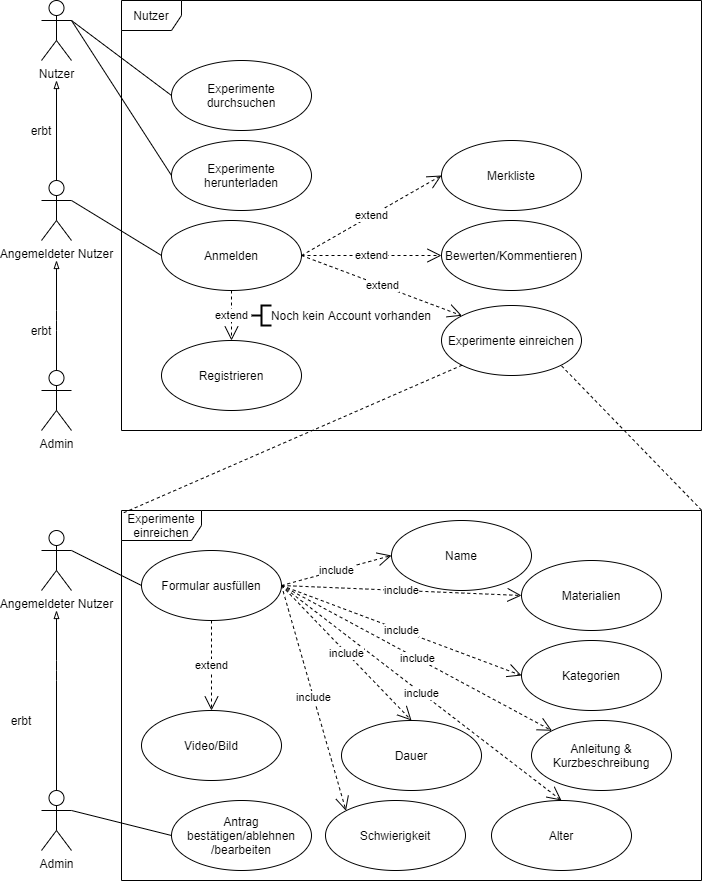

The diagram above was exported from draw.io. Its source (the exported page's mxGraphModel, read from the mxfile embedded in the PNG):
<mxGraphModel dx="1140" dy="634" grid="1" gridSize="10" guides="1" tooltips="1" connect="1" arrows="1" fold="1" page="1" pageScale="1" pageWidth="827" pageHeight="1169" math="0" shadow="0">
  <root>
    <mxCell id="0" />
    <mxCell id="1" parent="0" />
    <mxCell id="_XtAOokb5Il92O34z1w8-8" value="Nutzer" style="shape=umlFrame;whiteSpace=wrap;html=1;" parent="1" vertex="1">
      <mxGeometry x="140" y="100" width="580" height="430" as="geometry" />
    </mxCell>
    <mxCell id="_XtAOokb5Il92O34z1w8-2" value="Angemeldeter Nutzer" style="shape=umlActor;verticalLabelPosition=bottom;verticalAlign=top;html=1;outlineConnect=0;" parent="1" vertex="1">
      <mxGeometry x="60" y="280" width="30" height="60" as="geometry" />
    </mxCell>
    <mxCell id="_XtAOokb5Il92O34z1w8-3" value="Nutzer" style="shape=umlActor;verticalLabelPosition=bottom;verticalAlign=top;html=1;outlineConnect=0;" parent="1" vertex="1">
      <mxGeometry x="60" y="100" width="30" height="60" as="geometry" />
    </mxCell>
    <mxCell id="_XtAOokb5Il92O34z1w8-4" value="" style="endArrow=blockThin;html=1;endFill=0;exitX=0.5;exitY=0;exitDx=0;exitDy=0;exitPerimeter=0;" parent="1" source="_XtAOokb5Il92O34z1w8-2" edge="1">
      <mxGeometry width="50" height="50" relative="1" as="geometry">
        <mxPoint x="75" y="180" as="sourcePoint" />
        <mxPoint x="75" y="180" as="targetPoint" />
      </mxGeometry>
    </mxCell>
    <mxCell id="_XtAOokb5Il92O34z1w8-5" value="erbt" style="text;html=1;strokeColor=none;fillColor=none;align=center;verticalAlign=middle;whiteSpace=wrap;rounded=0;" parent="1" vertex="1">
      <mxGeometry x="40" y="220" width="40" height="20" as="geometry" />
    </mxCell>
    <mxCell id="_XtAOokb5Il92O34z1w8-9" value="Experimente durchsuchen" style="ellipse;whiteSpace=wrap;html=1;" parent="1" vertex="1">
      <mxGeometry x="190" y="160" width="140" height="70" as="geometry" />
    </mxCell>
    <mxCell id="_XtAOokb5Il92O34z1w8-10" value="Experimente herunterladen" style="ellipse;whiteSpace=wrap;html=1;" parent="1" vertex="1">
      <mxGeometry x="190" y="240" width="140" height="70" as="geometry" />
    </mxCell>
    <mxCell id="_XtAOokb5Il92O34z1w8-11" value="Registrieren" style="ellipse;whiteSpace=wrap;html=1;" parent="1" vertex="1">
      <mxGeometry x="180" y="440" width="140" height="70" as="geometry" />
    </mxCell>
    <mxCell id="_XtAOokb5Il92O34z1w8-12" value="Anmelden" style="ellipse;whiteSpace=wrap;html=1;" parent="1" vertex="1">
      <mxGeometry x="180" y="320" width="140" height="70" as="geometry" />
    </mxCell>
    <mxCell id="_XtAOokb5Il92O34z1w8-13" value="Bewerten/Kommentieren" style="ellipse;whiteSpace=wrap;html=1;" parent="1" vertex="1">
      <mxGeometry x="460" y="320" width="140" height="70" as="geometry" />
    </mxCell>
    <mxCell id="_XtAOokb5Il92O34z1w8-15" value="" style="endArrow=none;html=1;exitX=1;exitY=0.3333333333333333;exitDx=0;exitDy=0;exitPerimeter=0;entryX=0;entryY=0.5;entryDx=0;entryDy=0;" parent="1" source="_XtAOokb5Il92O34z1w8-3" target="_XtAOokb5Il92O34z1w8-9" edge="1">
      <mxGeometry width="50" height="50" relative="1" as="geometry">
        <mxPoint x="120" y="140" as="sourcePoint" />
        <mxPoint x="170" y="90" as="targetPoint" />
      </mxGeometry>
    </mxCell>
    <mxCell id="_XtAOokb5Il92O34z1w8-16" value="" style="endArrow=none;html=1;entryX=1;entryY=0.3333333333333333;entryDx=0;entryDy=0;entryPerimeter=0;exitX=0;exitY=0.5;exitDx=0;exitDy=0;" parent="1" source="_XtAOokb5Il92O34z1w8-12" target="_XtAOokb5Il92O34z1w8-2" edge="1">
      <mxGeometry width="50" height="50" relative="1" as="geometry">
        <mxPoint x="140" y="445.04999999999995" as="sourcePoint" />
        <mxPoint x="130" y="430" as="targetPoint" />
      </mxGeometry>
    </mxCell>
    <mxCell id="_XtAOokb5Il92O34z1w8-17" value="Experimente einreichen" style="ellipse;whiteSpace=wrap;html=1;" parent="1" vertex="1">
      <mxGeometry x="460" y="405" width="140" height="70" as="geometry" />
    </mxCell>
    <mxCell id="_XtAOokb5Il92O34z1w8-18" value="" style="endArrow=none;html=1;entryX=1;entryY=0.3333333333333333;entryDx=0;entryDy=0;entryPerimeter=0;exitX=0;exitY=0.5;exitDx=0;exitDy=0;" parent="1" source="_XtAOokb5Il92O34z1w8-10" target="_XtAOokb5Il92O34z1w8-3" edge="1">
      <mxGeometry width="50" height="50" relative="1" as="geometry">
        <mxPoint x="40" y="510" as="sourcePoint" />
        <mxPoint x="90" y="460" as="targetPoint" />
      </mxGeometry>
    </mxCell>
    <mxCell id="_XtAOokb5Il92O34z1w8-22" value="extend" style="endArrow=open;endSize=12;dashed=1;html=1;entryX=0.5;entryY=0;entryDx=0;entryDy=0;exitX=0.5;exitY=1;exitDx=0;exitDy=0;" parent="1" source="_XtAOokb5Il92O34z1w8-12" target="_XtAOokb5Il92O34z1w8-11" edge="1">
      <mxGeometry width="160" relative="1" as="geometry">
        <mxPoint x="270" y="345" as="sourcePoint" />
        <mxPoint x="390" y="450" as="targetPoint" />
      </mxGeometry>
    </mxCell>
    <mxCell id="_XtAOokb5Il92O34z1w8-24" value="extend" style="endArrow=open;endSize=12;dashed=1;html=1;entryX=0;entryY=0.5;entryDx=0;entryDy=0;exitX=1;exitY=0.5;exitDx=0;exitDy=0;" parent="1" source="_XtAOokb5Il92O34z1w8-12" target="_XtAOokb5Il92O34z1w8-13" edge="1">
      <mxGeometry width="160" relative="1" as="geometry">
        <mxPoint x="340" y="385" as="sourcePoint" />
        <mxPoint x="390" y="385" as="targetPoint" />
      </mxGeometry>
    </mxCell>
    <mxCell id="_XtAOokb5Il92O34z1w8-25" value="extend" style="endArrow=open;endSize=12;dashed=1;html=1;entryX=0;entryY=0;entryDx=0;entryDy=0;exitX=1;exitY=0.5;exitDx=0;exitDy=0;" parent="1" source="_XtAOokb5Il92O34z1w8-12" target="_XtAOokb5Il92O34z1w8-17" edge="1">
      <mxGeometry width="160" relative="1" as="geometry">
        <mxPoint x="520" y="375" as="sourcePoint" />
        <mxPoint x="400" y="395" as="targetPoint" />
      </mxGeometry>
    </mxCell>
    <mxCell id="_XtAOokb5Il92O34z1w8-29" value="" style="strokeWidth=2;html=1;shape=mxgraph.flowchart.annotation_2;align=left;labelPosition=right;pointerEvents=1;" parent="1" vertex="1">
      <mxGeometry x="270" y="405" width="20" height="20" as="geometry" />
    </mxCell>
    <mxCell id="_XtAOokb5Il92O34z1w8-30" value="Noch kein Account vorhanden" style="text;html=1;strokeColor=none;fillColor=none;align=center;verticalAlign=middle;whiteSpace=wrap;rounded=0;" parent="1" vertex="1">
      <mxGeometry x="280" y="405" width="180" height="20" as="geometry" />
    </mxCell>
    <mxCell id="_XtAOokb5Il92O34z1w8-34" value="Admin" style="shape=umlActor;verticalLabelPosition=bottom;verticalAlign=top;html=1;outlineConnect=0;" parent="1" vertex="1">
      <mxGeometry x="60" y="470" width="30" height="60" as="geometry" />
    </mxCell>
    <mxCell id="_XtAOokb5Il92O34z1w8-35" value="" style="endArrow=blockThin;html=1;exitX=0.5;exitY=0;exitDx=0;exitDy=0;exitPerimeter=0;endFill=0;" parent="1" source="_XtAOokb5Il92O34z1w8-34" edge="1">
      <mxGeometry width="50" height="50" relative="1" as="geometry">
        <mxPoint x="50" y="440" as="sourcePoint" />
        <mxPoint x="75" y="360" as="targetPoint" />
        <Array as="points">
          <mxPoint x="75" y="420" />
        </Array>
      </mxGeometry>
    </mxCell>
    <mxCell id="_XtAOokb5Il92O34z1w8-36" value="erbt" style="text;html=1;strokeColor=none;fillColor=none;align=center;verticalAlign=middle;whiteSpace=wrap;rounded=0;" parent="1" vertex="1">
      <mxGeometry x="40" y="420" width="40" height="20" as="geometry" />
    </mxCell>
    <mxCell id="_XtAOokb5Il92O34z1w8-37" value="Experimente einreichen" style="shape=umlFrame;whiteSpace=wrap;html=1;width=80;height=30;" parent="1" vertex="1">
      <mxGeometry x="140" y="610" width="580" height="370" as="geometry" />
    </mxCell>
    <mxCell id="_XtAOokb5Il92O34z1w8-38" value="" style="endArrow=none;dashed=1;html=1;entryX=0;entryY=1;entryDx=0;entryDy=0;exitX=0.004;exitY=0.006;exitDx=0;exitDy=0;exitPerimeter=0;" parent="1" source="_XtAOokb5Il92O34z1w8-37" target="_XtAOokb5Il92O34z1w8-17" edge="1">
      <mxGeometry width="50" height="50" relative="1" as="geometry">
        <mxPoint x="350" y="630" as="sourcePoint" />
        <mxPoint x="400" y="580" as="targetPoint" />
      </mxGeometry>
    </mxCell>
    <mxCell id="_XtAOokb5Il92O34z1w8-39" value="" style="endArrow=none;dashed=1;html=1;entryX=1;entryY=1;entryDx=0;entryDy=0;exitX=1;exitY=-0.001;exitDx=0;exitDy=0;exitPerimeter=0;" parent="1" source="_XtAOokb5Il92O34z1w8-37" target="_XtAOokb5Il92O34z1w8-17" edge="1">
      <mxGeometry width="50" height="50" relative="1" as="geometry">
        <mxPoint x="430" y="650" as="sourcePoint" />
        <mxPoint x="480" y="600" as="targetPoint" />
      </mxGeometry>
    </mxCell>
    <mxCell id="_XtAOokb5Il92O34z1w8-40" value="Admin" style="shape=umlActor;verticalLabelPosition=bottom;verticalAlign=top;html=1;outlineConnect=0;" parent="1" vertex="1">
      <mxGeometry x="60" y="890" width="30" height="60" as="geometry" />
    </mxCell>
    <mxCell id="_XtAOokb5Il92O34z1w8-41" value="Angemeldeter Nutzer" style="shape=umlActor;verticalLabelPosition=bottom;verticalAlign=top;html=1;outlineConnect=0;" parent="1" vertex="1">
      <mxGeometry x="60" y="630" width="30" height="60" as="geometry" />
    </mxCell>
    <mxCell id="_XtAOokb5Il92O34z1w8-42" value="Formular ausfüllen" style="ellipse;whiteSpace=wrap;html=1;" parent="1" vertex="1">
      <mxGeometry x="160" y="650" width="140" height="70" as="geometry" />
    </mxCell>
    <mxCell id="_XtAOokb5Il92O34z1w8-43" value="" style="endArrow=blockThin;html=1;exitX=0.5;exitY=0;exitDx=0;exitDy=0;exitPerimeter=0;endFill=0;" parent="1" source="_XtAOokb5Il92O34z1w8-40" edge="1">
      <mxGeometry width="50" height="50" relative="1" as="geometry">
        <mxPoint x="75" y="820" as="sourcePoint" />
        <mxPoint x="75" y="710" as="targetPoint" />
        <Array as="points">
          <mxPoint x="75" y="770" />
        </Array>
      </mxGeometry>
    </mxCell>
    <mxCell id="_XtAOokb5Il92O34z1w8-44" value="erbt" style="text;html=1;strokeColor=none;fillColor=none;align=center;verticalAlign=middle;whiteSpace=wrap;rounded=0;" parent="1" vertex="1">
      <mxGeometry x="20" y="810" width="40" height="20" as="geometry" />
    </mxCell>
    <mxCell id="_XtAOokb5Il92O34z1w8-45" value="Name" style="ellipse;whiteSpace=wrap;html=1;" parent="1" vertex="1">
      <mxGeometry x="410" y="620" width="140" height="70" as="geometry" />
    </mxCell>
    <mxCell id="_XtAOokb5Il92O34z1w8-46" value="Materialien" style="ellipse;whiteSpace=wrap;html=1;" parent="1" vertex="1">
      <mxGeometry x="540" y="660" width="140" height="70" as="geometry" />
    </mxCell>
    <mxCell id="_XtAOokb5Il92O34z1w8-47" value="Alter" style="ellipse;whiteSpace=wrap;html=1;" parent="1" vertex="1">
      <mxGeometry x="510" y="900" width="140" height="70" as="geometry" />
    </mxCell>
    <mxCell id="_XtAOokb5Il92O34z1w8-48" value="Kategorien" style="ellipse;whiteSpace=wrap;html=1;" parent="1" vertex="1">
      <mxGeometry x="540" y="740" width="140" height="70" as="geometry" />
    </mxCell>
    <mxCell id="_XtAOokb5Il92O34z1w8-50" value="Dauer" style="ellipse;whiteSpace=wrap;html=1;" parent="1" vertex="1">
      <mxGeometry x="360" y="820" width="140" height="70" as="geometry" />
    </mxCell>
    <mxCell id="_XtAOokb5Il92O34z1w8-51" value="Anleitung &amp;amp; Kurzbeschreibung" style="ellipse;whiteSpace=wrap;html=1;" parent="1" vertex="1">
      <mxGeometry x="550" y="820" width="140" height="70" as="geometry" />
    </mxCell>
    <mxCell id="_XtAOokb5Il92O34z1w8-52" value="Video/Bild" style="ellipse;whiteSpace=wrap;html=1;" parent="1" vertex="1">
      <mxGeometry x="160" y="810" width="140" height="70" as="geometry" />
    </mxCell>
    <mxCell id="_XtAOokb5Il92O34z1w8-53" value="extend" style="endArrow=open;endSize=12;dashed=1;html=1;entryX=0.5;entryY=0;entryDx=0;entryDy=0;exitX=0.5;exitY=1;exitDx=0;exitDy=0;" parent="1" source="_XtAOokb5Il92O34z1w8-42" target="_XtAOokb5Il92O34z1w8-52" edge="1">
      <mxGeometry width="160" relative="1" as="geometry">
        <mxPoint x="260" y="400" as="sourcePoint" />
        <mxPoint x="260" y="450" as="targetPoint" />
      </mxGeometry>
    </mxCell>
    <mxCell id="_XtAOokb5Il92O34z1w8-54" value="include" style="endArrow=open;endSize=12;dashed=1;html=1;entryX=0;entryY=0.5;entryDx=0;entryDy=0;exitX=1;exitY=0.5;exitDx=0;exitDy=0;" parent="1" source="_XtAOokb5Il92O34z1w8-42" target="_XtAOokb5Il92O34z1w8-45" edge="1">
      <mxGeometry width="160" relative="1" as="geometry">
        <mxPoint x="310" y="695" as="sourcePoint" />
        <mxPoint x="370" y="935" as="targetPoint" />
      </mxGeometry>
    </mxCell>
    <mxCell id="_XtAOokb5Il92O34z1w8-57" value="include" style="endArrow=open;endSize=12;dashed=1;html=1;entryX=0;entryY=0.5;entryDx=0;entryDy=0;exitX=1;exitY=0.5;exitDx=0;exitDy=0;" parent="1" source="_XtAOokb5Il92O34z1w8-42" target="_XtAOokb5Il92O34z1w8-46" edge="1">
      <mxGeometry width="160" relative="1" as="geometry">
        <mxPoint x="310" y="695" as="sourcePoint" />
        <mxPoint x="370" y="665" as="targetPoint" />
      </mxGeometry>
    </mxCell>
    <mxCell id="_XtAOokb5Il92O34z1w8-58" value="include" style="endArrow=open;endSize=12;dashed=1;html=1;entryX=0.5;entryY=0;entryDx=0;entryDy=0;exitX=1;exitY=0.5;exitDx=0;exitDy=0;" parent="1" source="_XtAOokb5Il92O34z1w8-42" target="_XtAOokb5Il92O34z1w8-47" edge="1">
      <mxGeometry width="160" relative="1" as="geometry">
        <mxPoint x="320" y="705" as="sourcePoint" />
        <mxPoint x="380" y="675" as="targetPoint" />
      </mxGeometry>
    </mxCell>
    <mxCell id="_XtAOokb5Il92O34z1w8-59" value="include" style="endArrow=open;endSize=12;dashed=1;html=1;entryX=0;entryY=0.5;entryDx=0;entryDy=0;exitX=1;exitY=0.5;exitDx=0;exitDy=0;" parent="1" source="_XtAOokb5Il92O34z1w8-42" target="_XtAOokb5Il92O34z1w8-48" edge="1">
      <mxGeometry width="160" relative="1" as="geometry">
        <mxPoint x="300" y="690" as="sourcePoint" />
        <mxPoint x="370" y="750" as="targetPoint" />
      </mxGeometry>
    </mxCell>
    <mxCell id="_XtAOokb5Il92O34z1w8-60" value="include" style="endArrow=open;endSize=12;dashed=1;html=1;entryX=0.5;entryY=0;entryDx=0;entryDy=0;exitX=1;exitY=0.5;exitDx=0;exitDy=0;" parent="1" source="_XtAOokb5Il92O34z1w8-42" target="_XtAOokb5Il92O34z1w8-50" edge="1">
      <mxGeometry width="160" relative="1" as="geometry">
        <mxPoint x="320" y="705" as="sourcePoint" />
        <mxPoint x="380" y="760" as="targetPoint" />
      </mxGeometry>
    </mxCell>
    <mxCell id="_XtAOokb5Il92O34z1w8-61" value="include" style="endArrow=open;endSize=12;dashed=1;html=1;entryX=0;entryY=0;entryDx=0;entryDy=0;exitX=1;exitY=0.5;exitDx=0;exitDy=0;" parent="1" source="_XtAOokb5Il92O34z1w8-42" target="_XtAOokb5Il92O34z1w8-51" edge="1">
      <mxGeometry width="160" relative="1" as="geometry">
        <mxPoint x="330" y="715" as="sourcePoint" />
        <mxPoint x="390" y="770" as="targetPoint" />
      </mxGeometry>
    </mxCell>
    <mxCell id="_XtAOokb5Il92O34z1w8-62" value="Antrag bestätigen/ablehnen&lt;br&gt;/bearbeiten" style="ellipse;whiteSpace=wrap;html=1;" parent="1" vertex="1">
      <mxGeometry x="190" y="900" width="140" height="70" as="geometry" />
    </mxCell>
    <mxCell id="_XtAOokb5Il92O34z1w8-63" value="" style="endArrow=none;html=1;entryX=0;entryY=0.5;entryDx=0;entryDy=0;" parent="1" target="_XtAOokb5Il92O34z1w8-42" edge="1">
      <mxGeometry width="50" height="50" relative="1" as="geometry">
        <mxPoint x="90" y="650" as="sourcePoint" />
        <mxPoint x="140" y="600" as="targetPoint" />
      </mxGeometry>
    </mxCell>
    <mxCell id="_XtAOokb5Il92O34z1w8-64" value="" style="endArrow=none;html=1;exitX=1;exitY=0.3333333333333333;exitDx=0;exitDy=0;exitPerimeter=0;entryX=0;entryY=0.5;entryDx=0;entryDy=0;" parent="1" source="_XtAOokb5Il92O34z1w8-40" target="_XtAOokb5Il92O34z1w8-62" edge="1">
      <mxGeometry width="50" height="50" relative="1" as="geometry">
        <mxPoint x="140" y="950" as="sourcePoint" />
        <mxPoint x="190" y="900" as="targetPoint" />
      </mxGeometry>
    </mxCell>
    <mxCell id="G3NX9wYYQz2Vhjj0xgas-1" value="Schwierigkeit" style="ellipse;whiteSpace=wrap;html=1;" parent="1" vertex="1">
      <mxGeometry x="344" y="900" width="140" height="70" as="geometry" />
    </mxCell>
    <mxCell id="G3NX9wYYQz2Vhjj0xgas-2" value="include" style="endArrow=open;endSize=12;dashed=1;html=1;exitX=1;exitY=0.5;exitDx=0;exitDy=0;entryX=0;entryY=0;entryDx=0;entryDy=0;" parent="1" source="_XtAOokb5Il92O34z1w8-42" target="G3NX9wYYQz2Vhjj0xgas-1" edge="1">
      <mxGeometry width="160" relative="1" as="geometry">
        <mxPoint x="310" y="695" as="sourcePoint" />
        <mxPoint x="420" y="830" as="targetPoint" />
      </mxGeometry>
    </mxCell>
    <mxCell id="xAxhl-qbdtimz5DoU5CB-2" value="Merkliste" style="ellipse;whiteSpace=wrap;html=1;" vertex="1" parent="1">
      <mxGeometry x="460" y="240" width="140" height="70" as="geometry" />
    </mxCell>
    <mxCell id="xAxhl-qbdtimz5DoU5CB-3" value="extend" style="endArrow=open;endSize=12;dashed=1;html=1;entryX=0;entryY=0.5;entryDx=0;entryDy=0;exitX=1;exitY=0.5;exitDx=0;exitDy=0;" edge="1" parent="1" source="_XtAOokb5Il92O34z1w8-12" target="xAxhl-qbdtimz5DoU5CB-2">
      <mxGeometry width="160" relative="1" as="geometry">
        <mxPoint x="330" y="365" as="sourcePoint" />
        <mxPoint x="470" y="355" as="targetPoint" />
      </mxGeometry>
    </mxCell>
  </root>
</mxGraphModel>